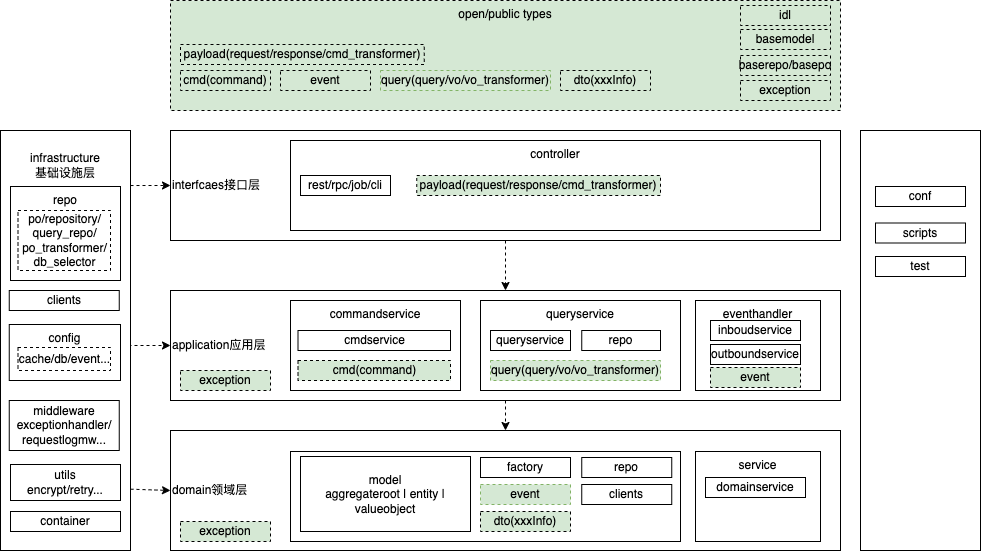

The diagram above was exported from draw.io. Its source (the exported page's mxGraphModel, read from the mxfile embedded in the PNG):
<mxGraphModel dx="1863" dy="1766" grid="1" gridSize="10" guides="1" tooltips="1" connect="1" arrows="1" fold="1" page="1" pageScale="1" pageWidth="827" pageHeight="1169" math="0" shadow="0">
  <root>
    <mxCell id="0" />
    <mxCell id="1" parent="0" />
    <mxCell id="RbR560-OrMnXigHm4SsG-1" value="domain领域层" style="rounded=0;whiteSpace=wrap;align=left;" parent="1" vertex="1">
      <mxGeometry x="160" y="350" width="670" height="120" as="geometry" />
    </mxCell>
    <mxCell id="RbR560-OrMnXigHm4SsG-2" value="" style="rounded=0;whiteSpace=wrap;verticalAlign=top;" parent="1" vertex="1">
      <mxGeometry x="280" y="371" width="390" height="90" as="geometry" />
    </mxCell>
    <mxCell id="RbR560-OrMnXigHm4SsG-3" value="service" style="rounded=0;whiteSpace=wrap;horizontal=1;verticalAlign=top;" parent="1" vertex="1">
      <mxGeometry x="685" y="371" width="125" height="90" as="geometry" />
    </mxCell>
    <mxCell id="RbR560-OrMnXigHm4SsG-4" value="model&#10;aggregateroot | entity | valueobject" style="rounded=0;whiteSpace=wrap;fontStyle=0;verticalAlign=middle;" parent="1" vertex="1">
      <mxGeometry x="290" y="376" width="170" height="75" as="geometry" />
    </mxCell>
    <mxCell id="RbR560-OrMnXigHm4SsG-5" value="repo" style="rounded=0;whiteSpace=wrap;" parent="1" vertex="1">
      <mxGeometry x="571.25" y="377" width="90" height="20" as="geometry" />
    </mxCell>
    <mxCell id="RbR560-OrMnXigHm4SsG-6" value="event" style="rounded=0;whiteSpace=wrap;dashed=1;fillColor=#d5e8d4;strokeColor=#82b366;" parent="1" vertex="1">
      <mxGeometry x="470" y="404" width="90" height="20" as="geometry" />
    </mxCell>
    <mxCell id="RbR560-OrMnXigHm4SsG-7" value="application应用层" style="rounded=0;whiteSpace=wrap;align=left;" parent="1" vertex="1">
      <mxGeometry x="160" y="210" width="670" height="110" as="geometry" />
    </mxCell>
    <mxCell id="RbR560-OrMnXigHm4SsG-8" value="queryservice" style="rounded=0;whiteSpace=wrap;verticalAlign=top;" parent="1" vertex="1">
      <mxGeometry x="470" y="220" width="200" height="90" as="geometry" />
    </mxCell>
    <mxCell id="RbR560-OrMnXigHm4SsG-9" value="eventhandler" style="rounded=0;whiteSpace=wrap;verticalAlign=top;" parent="1" vertex="1">
      <mxGeometry x="685" y="220" width="125" height="90" as="geometry" />
    </mxCell>
    <mxCell id="RbR560-OrMnXigHm4SsG-10" value="query(query/vo/vo_transformer)" style="rounded=0;whiteSpace=wrap;fillColor=#d5e8d4;dashed=1;strokeColor=#82b366;" parent="1" vertex="1">
      <mxGeometry x="480" y="280" width="170" height="20" as="geometry" />
    </mxCell>
    <mxCell id="RbR560-OrMnXigHm4SsG-11" value="queryservice" style="rounded=0;whiteSpace=wrap;fillColor=none;" parent="1" vertex="1">
      <mxGeometry x="480" y="250" width="80" height="20" as="geometry" />
    </mxCell>
    <mxCell id="RbR560-OrMnXigHm4SsG-12" value="interfcaes接口层" style="rounded=0;whiteSpace=wrap;align=left;" parent="1" vertex="1">
      <mxGeometry x="160" y="50" width="670" height="110" as="geometry" />
    </mxCell>
    <mxCell id="RbR560-OrMnXigHm4SsG-13" value="controller" style="rounded=0;whiteSpace=wrap;verticalAlign=top;" parent="1" vertex="1">
      <mxGeometry x="280" y="60" width="530" height="90" as="geometry" />
    </mxCell>
    <mxCell id="RbR560-OrMnXigHm4SsG-14" value="rest/rpc/job/cli" style="rounded=0;whiteSpace=wrap;" parent="1" vertex="1">
      <mxGeometry x="290" y="95" width="90" height="20" as="geometry" />
    </mxCell>
    <mxCell id="RbR560-OrMnXigHm4SsG-15" value="" style="endArrow=classic;html=1;exitX=0.5;exitY=1;exitDx=0;exitDy=0;entryX=0.5;entryY=0;entryDx=0;entryDy=0;dashed=1;" parent="1" source="RbR560-OrMnXigHm4SsG-7" target="RbR560-OrMnXigHm4SsG-1" edge="1">
      <mxGeometry width="50" height="50" relative="1" as="geometry">
        <mxPoint x="515" y="320" as="sourcePoint" />
        <mxPoint x="347.5" y="350" as="targetPoint" />
      </mxGeometry>
    </mxCell>
    <mxCell id="RbR560-OrMnXigHm4SsG-16" value="" style="endArrow=classic;html=1;exitX=0.5;exitY=1;exitDx=0;exitDy=0;dashed=1;" parent="1" source="RbR560-OrMnXigHm4SsG-12" target="RbR560-OrMnXigHm4SsG-7" edge="1">
      <mxGeometry width="50" height="50" relative="1" as="geometry">
        <mxPoint x="450" y="320" as="sourcePoint" />
        <mxPoint x="310" y="360" as="targetPoint" />
      </mxGeometry>
    </mxCell>
    <mxCell id="RbR560-OrMnXigHm4SsG-17" value="" style="edgeStyle=orthogonalEdgeStyle;rounded=0;orthogonalLoop=1;jettySize=auto;html=1;dashed=1;strokeWidth=1;fontStyle=0;" parent="1" target="RbR560-OrMnXigHm4SsG-7" edge="1">
      <mxGeometry relative="1" as="geometry">
        <mxPoint x="100" y="265" as="sourcePoint" />
      </mxGeometry>
    </mxCell>
    <mxCell id="RbR560-OrMnXigHm4SsG-18" value="&#10;infrastructure&#10;基础设施层" style="rounded=0;whiteSpace=wrap;align=center;verticalAlign=top;" parent="1" vertex="1">
      <mxGeometry x="-10" y="50" width="130" height="420" as="geometry" />
    </mxCell>
    <mxCell id="RbR560-OrMnXigHm4SsG-19" value="" style="endArrow=classic;html=1;exitX=1;exitY=0.854;exitDx=0;exitDy=0;entryX=0;entryY=0.5;entryDx=0;entryDy=0;dashed=1;exitPerimeter=0;" parent="1" source="RbR560-OrMnXigHm4SsG-18" target="RbR560-OrMnXigHm4SsG-1" edge="1">
      <mxGeometry width="50" height="50" relative="1" as="geometry">
        <mxPoint x="450" y="320" as="sourcePoint" />
        <mxPoint x="310" y="360" as="targetPoint" />
      </mxGeometry>
    </mxCell>
    <mxCell id="RbR560-OrMnXigHm4SsG-20" value="" style="endArrow=classic;html=1;exitX=1;exitY=0.131;exitDx=0;exitDy=0;entryX=0;entryY=0.5;entryDx=0;entryDy=0;dashed=1;exitPerimeter=0;" parent="1" source="RbR560-OrMnXigHm4SsG-18" target="RbR560-OrMnXigHm4SsG-12" edge="1">
      <mxGeometry width="50" height="50" relative="1" as="geometry">
        <mxPoint x="460" y="330" as="sourcePoint" />
        <mxPoint x="320" y="370" as="targetPoint" />
      </mxGeometry>
    </mxCell>
    <mxCell id="RbR560-OrMnXigHm4SsG-21" value="repo" style="rounded=0;whiteSpace=wrap;verticalAlign=top;" parent="1" vertex="1">
      <mxGeometry y="106" width="110" height="94" as="geometry" />
    </mxCell>
    <mxCell id="RbR560-OrMnXigHm4SsG-22" value="container" style="rounded=0;whiteSpace=wrap;" parent="1" vertex="1">
      <mxGeometry y="431" width="110" height="20" as="geometry" />
    </mxCell>
    <mxCell id="RbR560-OrMnXigHm4SsG-23" value="clients" style="rounded=0;whiteSpace=wrap;" parent="1" vertex="1">
      <mxGeometry x="-1.25" y="210" width="110" height="20" as="geometry" />
    </mxCell>
    <mxCell id="RbR560-OrMnXigHm4SsG-24" value="config" style="rounded=0;whiteSpace=wrap;verticalAlign=top;" parent="1" vertex="1">
      <mxGeometry x="-1.25" y="244" width="111.25" height="56" as="geometry" />
    </mxCell>
    <mxCell id="RbR560-OrMnXigHm4SsG-25" value="utils&#10;encrypt/retry..." style="rounded=0;whiteSpace=wrap;" parent="1" vertex="1">
      <mxGeometry y="384" width="110" height="36" as="geometry" />
    </mxCell>
    <mxCell id="RbR560-OrMnXigHm4SsG-27" value="inboudservice" style="rounded=0;whiteSpace=wrap;" parent="1" vertex="1">
      <mxGeometry x="700" y="240" width="90" height="20" as="geometry" />
    </mxCell>
    <mxCell id="RbR560-OrMnXigHm4SsG-28" value="outboundservice" style="rounded=0;whiteSpace=wrap;" parent="1" vertex="1">
      <mxGeometry x="700" y="264" width="90" height="20" as="geometry" />
    </mxCell>
    <mxCell id="RbR560-OrMnXigHm4SsG-30" value="factory" style="rounded=0;whiteSpace=wrap;" parent="1" vertex="1">
      <mxGeometry x="470" y="377" width="90" height="20" as="geometry" />
    </mxCell>
    <mxCell id="RbR560-OrMnXigHm4SsG-31" value="middleware&#10;exceptionhandler/&#10;requestlogmw..." style="rounded=0;whiteSpace=wrap;" parent="1" vertex="1">
      <mxGeometry x="-1.25" y="320" width="110" height="50" as="geometry" />
    </mxCell>
    <mxCell id="RbR560-OrMnXigHm4SsG-32" value="open/public types" style="rounded=0;whiteSpace=wrap;html=1;dashed=1;fillColor=#D5E8D4;verticalAlign=top;" parent="1" vertex="1">
      <mxGeometry x="160" y="-80" width="670" height="110" as="geometry" />
    </mxCell>
    <mxCell id="RbR560-OrMnXigHm4SsG-34" value="exception" style="rounded=0;whiteSpace=wrap;fillColor=#D5E8D4;dashed=1;" parent="1" vertex="1">
      <mxGeometry x="170" y="441" width="90" height="20" as="geometry" />
    </mxCell>
    <mxCell id="RbR560-OrMnXigHm4SsG-35" value="domainservice" style="rounded=0;whiteSpace=wrap;fillColor=none;" parent="1" vertex="1">
      <mxGeometry x="695" y="397" width="100" height="20" as="geometry" />
    </mxCell>
    <mxCell id="RbR560-OrMnXigHm4SsG-39" value="commandservice" style="rounded=0;whiteSpace=wrap;verticalAlign=top;" parent="1" vertex="1">
      <mxGeometry x="280" y="220" width="170" height="90" as="geometry" />
    </mxCell>
    <mxCell id="RbR560-OrMnXigHm4SsG-40" value="cmdservice" style="rounded=0;whiteSpace=wrap;fillColor=none;" parent="1" vertex="1">
      <mxGeometry x="287.5" y="250" width="152.5" height="20" as="geometry" />
    </mxCell>
    <mxCell id="RbR560-OrMnXigHm4SsG-41" value="cmd(command)" style="rounded=0;whiteSpace=wrap;fillColor=#D5E8D4;dashed=1;" parent="1" vertex="1">
      <mxGeometry x="287.5" y="280" width="152.5" height="20" as="geometry" />
    </mxCell>
    <mxCell id="RbR560-OrMnXigHm4SsG-42" value="cmd(command)" style="rounded=0;whiteSpace=wrap;fillColor=#D5E8D4;dashed=1;" parent="1" vertex="1">
      <mxGeometry x="170" y="-10" width="90" height="20" as="geometry" />
    </mxCell>
    <mxCell id="RbR560-OrMnXigHm4SsG-43" value="repo" style="rounded=0;whiteSpace=wrap;" parent="1" vertex="1">
      <mxGeometry x="571.25" y="250" width="78.75" height="20" as="geometry" />
    </mxCell>
    <mxCell id="RbR560-OrMnXigHm4SsG-44" value="exception" style="rounded=0;whiteSpace=wrap;fillColor=#D5E8D4;dashed=1;" parent="1" vertex="1">
      <mxGeometry x="170" y="290" width="90" height="20" as="geometry" />
    </mxCell>
    <mxCell id="RbR560-OrMnXigHm4SsG-48" value="event" style="rounded=0;whiteSpace=wrap;fillColor=#D5E8D4;dashed=1;" parent="1" vertex="1">
      <mxGeometry x="700" y="287" width="90" height="20" as="geometry" />
    </mxCell>
    <mxCell id="RbR560-OrMnXigHm4SsG-49" value="payload(request/response/cmd_transformer)" style="rounded=0;whiteSpace=wrap;fillColor=#D5E8D4;dashed=1;" parent="1" vertex="1">
      <mxGeometry x="170" y="-36" width="243.75" height="20" as="geometry" />
    </mxCell>
    <mxCell id="RbR560-OrMnXigHm4SsG-50" value="" style="rounded=0;whiteSpace=wrap;align=center;verticalAlign=top;" parent="1" vertex="1">
      <mxGeometry x="850" y="50" width="120" height="420" as="geometry" />
    </mxCell>
    <mxCell id="RbR560-OrMnXigHm4SsG-51" value="conf" style="rounded=0;whiteSpace=wrap;" parent="1" vertex="1">
      <mxGeometry x="865" y="106" width="90" height="20" as="geometry" />
    </mxCell>
    <mxCell id="RbR560-OrMnXigHm4SsG-52" value="scripts" style="rounded=0;whiteSpace=wrap;" parent="1" vertex="1">
      <mxGeometry x="865" y="142.5" width="90" height="20" as="geometry" />
    </mxCell>
    <mxCell id="RbR560-OrMnXigHm4SsG-53" value="test" style="rounded=0;whiteSpace=wrap;" parent="1" vertex="1">
      <mxGeometry x="865" y="176" width="90" height="20" as="geometry" />
    </mxCell>
    <mxCell id="RbR560-OrMnXigHm4SsG-54" value="idl" style="rounded=0;whiteSpace=wrap;fillColor=#D5E8D4;dashed=1;" parent="1" vertex="1">
      <mxGeometry x="730" y="-75" width="90" height="20" as="geometry" />
    </mxCell>
    <mxCell id="RbR560-OrMnXigHm4SsG-55" value="basemodel" style="rounded=0;whiteSpace=wrap;fillColor=#D5E8D4;dashed=1;" parent="1" vertex="1">
      <mxGeometry x="730" y="-51" width="90" height="20" as="geometry" />
    </mxCell>
    <mxCell id="RbR560-OrMnXigHm4SsG-56" value="clients" style="rounded=0;whiteSpace=wrap;" parent="1" vertex="1">
      <mxGeometry x="571.25" y="404" width="90" height="20" as="geometry" />
    </mxCell>
    <mxCell id="RbR560-OrMnXigHm4SsG-57" value="dto(xxxInfo)" style="rounded=0;whiteSpace=wrap;fillColor=#D5E8D4;dashed=1;" parent="1" vertex="1">
      <mxGeometry x="470" y="431" width="90" height="20" as="geometry" />
    </mxCell>
    <mxCell id="e38UIduABdo11nSn8yzY-1" value="query(query/vo/vo_transformer)" style="rounded=0;whiteSpace=wrap;fillColor=#d5e8d4;dashed=1;strokeColor=#82b366;" vertex="1" parent="1">
      <mxGeometry x="370" y="-10" width="170" height="20" as="geometry" />
    </mxCell>
    <mxCell id="e38UIduABdo11nSn8yzY-2" value="event" style="rounded=0;whiteSpace=wrap;fillColor=#D5E8D4;dashed=1;" vertex="1" parent="1">
      <mxGeometry x="270" y="-10" width="90" height="20" as="geometry" />
    </mxCell>
    <mxCell id="e38UIduABdo11nSn8yzY-4" value="dto(xxxInfo)" style="rounded=0;whiteSpace=wrap;fillColor=#D5E8D4;dashed=1;" vertex="1" parent="1">
      <mxGeometry x="550" y="-10" width="90" height="20" as="geometry" />
    </mxCell>
    <mxCell id="e38UIduABdo11nSn8yzY-5" value="payload(request/response/cmd_transformer)" style="rounded=0;whiteSpace=wrap;fillColor=#D5E8D4;dashed=1;" vertex="1" parent="1">
      <mxGeometry x="406.25" y="95" width="243.75" height="20" as="geometry" />
    </mxCell>
    <mxCell id="e38UIduABdo11nSn8yzY-7" value="exception" style="rounded=0;whiteSpace=wrap;fillColor=#D5E8D4;dashed=1;" vertex="1" parent="1">
      <mxGeometry x="730" width="90" height="20" as="geometry" />
    </mxCell>
    <mxCell id="e38UIduABdo11nSn8yzY-8" value="baserepo/basepo" style="rounded=0;whiteSpace=wrap;fillColor=#D5E8D4;dashed=1;" vertex="1" parent="1">
      <mxGeometry x="730" y="-25" width="90" height="20" as="geometry" />
    </mxCell>
    <mxCell id="e38UIduABdo11nSn8yzY-9" value="po/repository/&#10;query_repo/&#10;po_transformer/&#10;db_selector" style="rounded=0;whiteSpace=wrap;dashed=1;" vertex="1" parent="1">
      <mxGeometry x="7.5" y="130" width="92.5" height="60" as="geometry" />
    </mxCell>
    <mxCell id="e38UIduABdo11nSn8yzY-10" value="cache/db/event..." style="rounded=0;whiteSpace=wrap;dashed=1;" vertex="1" parent="1">
      <mxGeometry x="7.5" y="267" width="92.5" height="23" as="geometry" />
    </mxCell>
  </root>
</mxGraphModel>